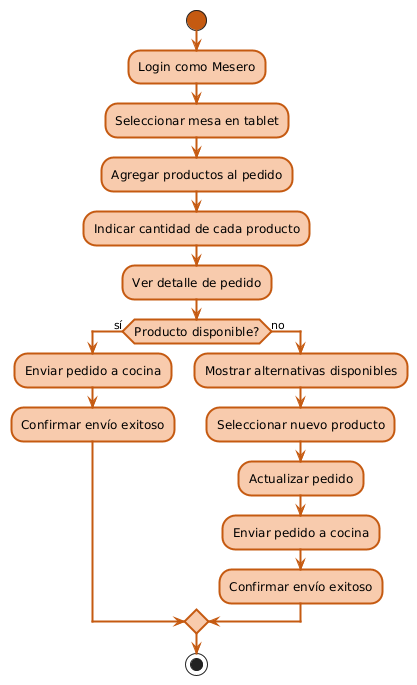

The diagram above was rendered by PlantUML. Its source (embedded in the PNG):
@startuml
' ==== Estilos globales ====
skinparam backgroundColor #FFFFFF
skinparam activity {
  FontName Arial
  FontSize 12
  BorderColor #C55A11
  BorderThickness 2
  ArrowColor #C55A11
  BackgroundColor #F8CBAD
  StartColor #C55A11
  EndColor #C55A11
}

start
:Login como Mesero;
:Seleccionar mesa en tablet;
:Agregar productos al pedido;
:Indicar cantidad de cada producto;
:Ver detalle de pedido;
if (Producto disponible?) then (sí)
    :Enviar pedido a cocina;
    :Confirmar envío exitoso;
else (no)
    :Mostrar alternativas disponibles;
    :Seleccionar nuevo producto;
    :Actualizar pedido;
    :Enviar pedido a cocina;
    :Confirmar envío exitoso;
endif
stop
@enduml